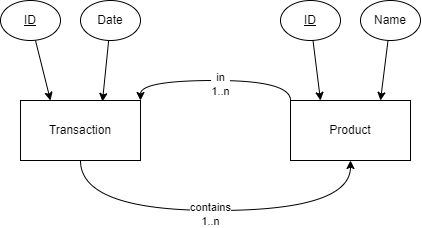

The diagram above was exported from draw.io. Its source (the exported page's mxGraphModel, read from the mxfile embedded in the PNG):
<mxGraphModel dx="918" dy="714" grid="1" gridSize="10" guides="1" tooltips="1" connect="1" arrows="1" fold="1" page="1" pageScale="1" pageWidth="827" pageHeight="1169" math="0" shadow="0">
  <root>
    <mxCell id="0" />
    <mxCell id="1" parent="0" />
    <mxCell id="-U8VPR9OB_IGungwqX7F-11" style="edgeStyle=orthogonalEdgeStyle;rounded=0;orthogonalLoop=1;jettySize=auto;html=1;entryX=0.5;entryY=1;entryDx=0;entryDy=0;curved=1;" edge="1" parent="1" source="-U8VPR9OB_IGungwqX7F-1" target="-U8VPR9OB_IGungwqX7F-2">
      <mxGeometry relative="1" as="geometry">
        <Array as="points">
          <mxPoint x="260" y="390" />
          <mxPoint x="530" y="390" />
        </Array>
      </mxGeometry>
    </mxCell>
    <mxCell id="-U8VPR9OB_IGungwqX7F-12" value="contains&lt;br&gt;1..n" style="edgeLabel;html=1;align=center;verticalAlign=middle;resizable=0;points=[];" vertex="1" connectable="0" parent="-U8VPR9OB_IGungwqX7F-11">
      <mxGeometry x="-0.3733" y="-4" relative="1" as="geometry">
        <mxPoint x="64" as="offset" />
      </mxGeometry>
    </mxCell>
    <mxCell id="-U8VPR9OB_IGungwqX7F-1" value="Transaction" style="rounded=0;whiteSpace=wrap;html=1;" vertex="1" parent="1">
      <mxGeometry x="200" y="280" width="120" height="60" as="geometry" />
    </mxCell>
    <mxCell id="-U8VPR9OB_IGungwqX7F-13" style="edgeStyle=orthogonalEdgeStyle;curved=1;rounded=0;orthogonalLoop=1;jettySize=auto;html=1;entryX=1;entryY=0;entryDx=0;entryDy=0;exitX=0;exitY=0;exitDx=0;exitDy=0;" edge="1" parent="1" source="-U8VPR9OB_IGungwqX7F-2" target="-U8VPR9OB_IGungwqX7F-1">
      <mxGeometry relative="1" as="geometry">
        <Array as="points">
          <mxPoint x="470" y="260" />
          <mxPoint x="320" y="260" />
        </Array>
      </mxGeometry>
    </mxCell>
    <mxCell id="-U8VPR9OB_IGungwqX7F-15" value="in&lt;br&gt;1..n" style="edgeLabel;html=1;align=center;verticalAlign=middle;resizable=0;points=[];" vertex="1" connectable="0" parent="-U8VPR9OB_IGungwqX7F-13">
      <mxGeometry x="-0.0526" y="4" relative="1" as="geometry">
        <mxPoint as="offset" />
      </mxGeometry>
    </mxCell>
    <mxCell id="-U8VPR9OB_IGungwqX7F-2" value="Product" style="rounded=0;whiteSpace=wrap;html=1;" vertex="1" parent="1">
      <mxGeometry x="470" y="280" width="120" height="60" as="geometry" />
    </mxCell>
    <mxCell id="-U8VPR9OB_IGungwqX7F-7" style="rounded=0;orthogonalLoop=1;jettySize=auto;html=1;entryX=0.25;entryY=0;entryDx=0;entryDy=0;" edge="1" parent="1" source="-U8VPR9OB_IGungwqX7F-3" target="-U8VPR9OB_IGungwqX7F-1">
      <mxGeometry relative="1" as="geometry" />
    </mxCell>
    <mxCell id="-U8VPR9OB_IGungwqX7F-3" value="&lt;u&gt;ID&lt;/u&gt;" style="ellipse;whiteSpace=wrap;html=1;" vertex="1" parent="1">
      <mxGeometry x="180" y="180" width="60" height="40" as="geometry" />
    </mxCell>
    <mxCell id="-U8VPR9OB_IGungwqX7F-8" style="rounded=0;orthogonalLoop=1;jettySize=auto;html=1;entryX=0.683;entryY=0.017;entryDx=0;entryDy=0;entryPerimeter=0;" edge="1" parent="1" source="-U8VPR9OB_IGungwqX7F-4" target="-U8VPR9OB_IGungwqX7F-1">
      <mxGeometry relative="1" as="geometry" />
    </mxCell>
    <mxCell id="-U8VPR9OB_IGungwqX7F-4" value="Date" style="ellipse;whiteSpace=wrap;html=1;" vertex="1" parent="1">
      <mxGeometry x="260" y="180" width="60" height="40" as="geometry" />
    </mxCell>
    <mxCell id="-U8VPR9OB_IGungwqX7F-9" style="edgeStyle=none;rounded=0;orthogonalLoop=1;jettySize=auto;html=1;entryX=0.25;entryY=0;entryDx=0;entryDy=0;" edge="1" parent="1" source="-U8VPR9OB_IGungwqX7F-5" target="-U8VPR9OB_IGungwqX7F-2">
      <mxGeometry relative="1" as="geometry" />
    </mxCell>
    <mxCell id="-U8VPR9OB_IGungwqX7F-5" value="&lt;u&gt;ID&lt;/u&gt;" style="ellipse;whiteSpace=wrap;html=1;" vertex="1" parent="1">
      <mxGeometry x="460" y="180" width="60" height="40" as="geometry" />
    </mxCell>
    <mxCell id="-U8VPR9OB_IGungwqX7F-10" style="edgeStyle=none;rounded=0;orthogonalLoop=1;jettySize=auto;html=1;entryX=0.75;entryY=0;entryDx=0;entryDy=0;" edge="1" parent="1" source="-U8VPR9OB_IGungwqX7F-6" target="-U8VPR9OB_IGungwqX7F-2">
      <mxGeometry relative="1" as="geometry" />
    </mxCell>
    <mxCell id="-U8VPR9OB_IGungwqX7F-6" value="Name" style="ellipse;whiteSpace=wrap;html=1;" vertex="1" parent="1">
      <mxGeometry x="540" y="180" width="60" height="40" as="geometry" />
    </mxCell>
  </root>
</mxGraphModel>